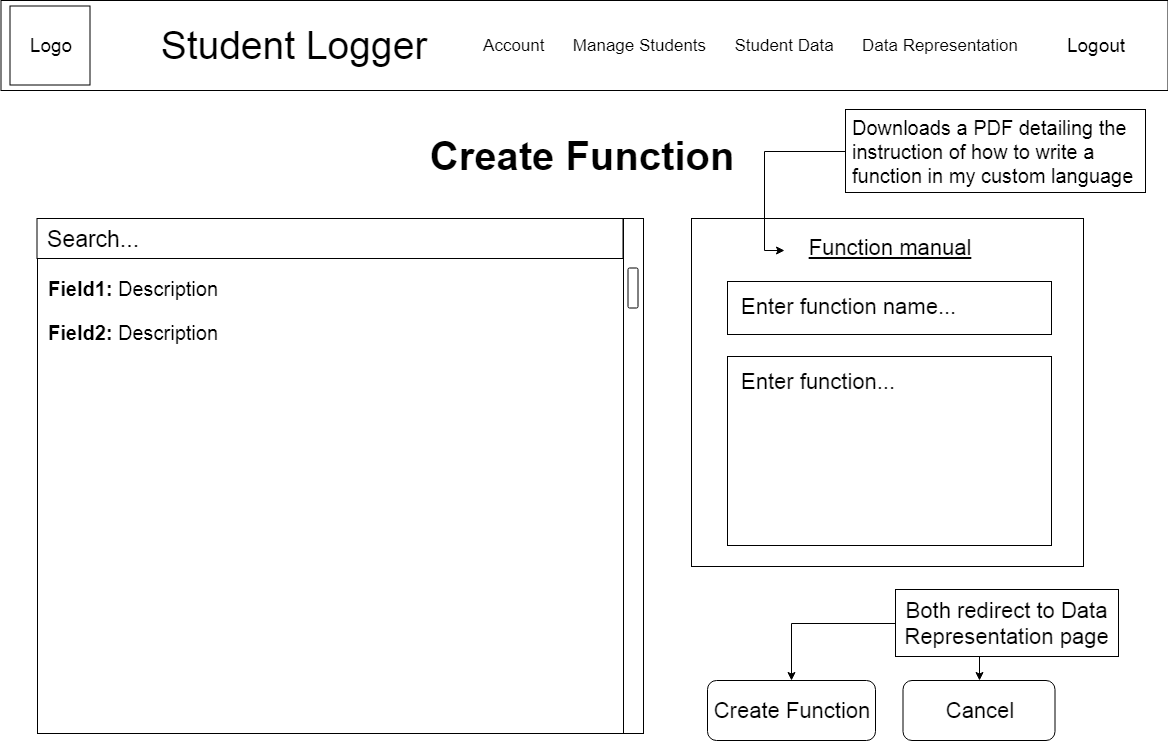

The diagram above was exported from draw.io. Its source (the exported page's mxGraphModel, read from the mxfile embedded in the PNG):
<mxGraphModel dx="1394" dy="715" grid="0" gridSize="10" guides="1" tooltips="1" connect="1" arrows="1" fold="1" page="1" pageScale="1" pageWidth="1169" pageHeight="827" math="0" shadow="0">
  <root>
    <mxCell id="0" />
    <mxCell id="1" parent="0" />
    <mxCell id="6Rgxjjzcj_F-bfWsq7_o-1" value="" style="rounded=0;whiteSpace=wrap;html=1;" parent="1" vertex="1">
      <mxGeometry x="0.5" width="1167" height="90" as="geometry" />
    </mxCell>
    <mxCell id="6Rgxjjzcj_F-bfWsq7_o-2" value="Logo" style="rounded=0;whiteSpace=wrap;html=1;fontSize=19;" parent="1" vertex="1">
      <mxGeometry x="9.5" y="5.5" width="80" height="79" as="geometry" />
    </mxCell>
    <mxCell id="6Rgxjjzcj_F-bfWsq7_o-3" value="Student Logger" style="text;html=1;strokeColor=none;fillColor=none;align=center;verticalAlign=middle;whiteSpace=wrap;rounded=0;fontSize=39;" parent="1" vertex="1">
      <mxGeometry x="136.5" y="18.5" width="312" height="53" as="geometry" />
    </mxCell>
    <mxCell id="6Rgxjjzcj_F-bfWsq7_o-4" value="Account&amp;nbsp; &amp;nbsp; &amp;nbsp; Manage Students&amp;nbsp; &amp;nbsp; &amp;nbsp; Student Data&amp;nbsp; &amp;nbsp; &amp;nbsp; Data Representation" style="text;html=1;strokeColor=none;fillColor=none;align=center;verticalAlign=middle;whiteSpace=wrap;rounded=0;fontSize=17;fontStyle=0" parent="1" vertex="1">
      <mxGeometry x="476.5" y="35" width="547" height="20" as="geometry" />
    </mxCell>
    <mxCell id="6Rgxjjzcj_F-bfWsq7_o-5" value="Logout" style="text;html=1;strokeColor=none;fillColor=none;align=center;verticalAlign=middle;whiteSpace=wrap;rounded=0;fontSize=19;" parent="1" vertex="1">
      <mxGeometry x="1043.5" y="32" width="102" height="26" as="geometry" />
    </mxCell>
    <mxCell id="6Rgxjjzcj_F-bfWsq7_o-7" value="" style="rounded=0;whiteSpace=wrap;html=1;fontSize=30;" parent="1" vertex="1">
      <mxGeometry x="37" y="218" width="586" height="515" as="geometry" />
    </mxCell>
    <mxCell id="6Rgxjjzcj_F-bfWsq7_o-8" value="Search...&lt;div style=&quot;text-align: left ; font-size: 23px&quot;&gt;&lt;/div&gt;" style="rounded=0;whiteSpace=wrap;html=1;fontSize=23;align=left;spacingLeft=7;" parent="1" vertex="1">
      <mxGeometry x="36.5" y="218" width="586" height="40" as="geometry" />
    </mxCell>
    <mxCell id="6Rgxjjzcj_F-bfWsq7_o-9" value="" style="rounded=0;whiteSpace=wrap;html=1;fontSize=23;align=left;" parent="1" vertex="1">
      <mxGeometry x="623" y="218" width="20" height="515" as="geometry" />
    </mxCell>
    <mxCell id="6Rgxjjzcj_F-bfWsq7_o-10" value="" style="rounded=1;whiteSpace=wrap;html=1;fontSize=23;align=left;" parent="1" vertex="1">
      <mxGeometry x="627.5" y="267.5" width="10" height="40" as="geometry" />
    </mxCell>
    <mxCell id="22toU9EGOpxI8H4Pyk76-1" value="&lt;p style=&quot;line-height: 120% ; font-size: 20px&quot;&gt;&lt;font style=&quot;font-size: 20px&quot;&gt;&lt;b&gt;Field1:&lt;/b&gt;&amp;nbsp;Description&lt;br&gt;&lt;/font&gt;&lt;/p&gt;&lt;p style=&quot;line-height: 120% ; font-size: 20px&quot;&gt;&lt;font style=&quot;font-size: 20px&quot;&gt;&lt;b&gt;Field2:&lt;/b&gt;&amp;nbsp;Description&lt;/font&gt;&lt;/p&gt;" style="text;html=1;strokeColor=none;fillColor=none;align=left;verticalAlign=top;whiteSpace=wrap;rounded=0;fontSize=18;" parent="1" vertex="1">
      <mxGeometry x="46" y="250" width="668" height="205" as="geometry" />
    </mxCell>
    <mxCell id="RpdTY8ZStFAeNNG4T1R3-36" value="Create Function" style="text;html=1;strokeColor=none;fillColor=none;align=center;verticalAlign=middle;whiteSpace=wrap;rounded=0;fontSize=40;fontStyle=1" parent="1" vertex="1">
      <mxGeometry x="394" y="129.5" width="374" height="50" as="geometry" />
    </mxCell>
    <mxCell id="RpdTY8ZStFAeNNG4T1R3-46" value="Create Function" style="rounded=1;whiteSpace=wrap;html=1;fontSize=22;align=center;" parent="1" vertex="1">
      <mxGeometry x="707" y="680" width="168" height="60" as="geometry" />
    </mxCell>
    <mxCell id="RpdTY8ZStFAeNNG4T1R3-47" value="Cancel" style="rounded=1;whiteSpace=wrap;html=1;fontSize=22;align=center;" parent="1" vertex="1">
      <mxGeometry x="902.5" y="680" width="152" height="60" as="geometry" />
    </mxCell>
    <mxCell id="RpdTY8ZStFAeNNG4T1R3-49" style="edgeStyle=orthogonalEdgeStyle;rounded=0;orthogonalLoop=1;jettySize=auto;html=1;entryX=0.5;entryY=0;entryDx=0;entryDy=0;fontSize=22;" parent="1" source="RpdTY8ZStFAeNNG4T1R3-48" target="RpdTY8ZStFAeNNG4T1R3-46" edge="1">
      <mxGeometry relative="1" as="geometry" />
    </mxCell>
    <mxCell id="RpdTY8ZStFAeNNG4T1R3-50" style="edgeStyle=orthogonalEdgeStyle;rounded=0;orthogonalLoop=1;jettySize=auto;html=1;exitX=0.5;exitY=1;exitDx=0;exitDy=0;entryX=0.5;entryY=0;entryDx=0;entryDy=0;fontSize=22;" parent="1" source="RpdTY8ZStFAeNNG4T1R3-48" target="RpdTY8ZStFAeNNG4T1R3-47" edge="1">
      <mxGeometry relative="1" as="geometry" />
    </mxCell>
    <mxCell id="RpdTY8ZStFAeNNG4T1R3-48" value="Both redirect to Data Representation page" style="rounded=0;whiteSpace=wrap;html=1;fontSize=22;align=center;" parent="1" vertex="1">
      <mxGeometry x="895" y="589" width="223" height="67" as="geometry" />
    </mxCell>
    <mxCell id="RpdTY8ZStFAeNNG4T1R3-51" value="" style="rounded=0;whiteSpace=wrap;html=1;fontSize=22;align=center;" parent="1" vertex="1">
      <mxGeometry x="691" y="218" width="392" height="348" as="geometry" />
    </mxCell>
    <mxCell id="RpdTY8ZStFAeNNG4T1R3-52" value="Function manual" style="text;html=1;strokeColor=none;fillColor=none;align=center;verticalAlign=top;whiteSpace=wrap;rounded=0;fontSize=22;fontStyle=4" parent="1" vertex="1">
      <mxGeometry x="784" y="228" width="210" height="44" as="geometry" />
    </mxCell>
    <mxCell id="RpdTY8ZStFAeNNG4T1R3-53" value="&lt;div style=&quot;text-align: left&quot;&gt;&lt;span&gt;Enter function...&lt;/span&gt;&lt;/div&gt;&lt;div style=&quot;text-align: left&quot;&gt;&lt;/div&gt;" style="rounded=0;whiteSpace=wrap;html=1;fontSize=22;align=left;verticalAlign=top;spacingTop=5;spacingLeft=11;" parent="1" vertex="1">
      <mxGeometry x="727" y="356" width="324" height="189" as="geometry" />
    </mxCell>
    <mxCell id="RpdTY8ZStFAeNNG4T1R3-56" style="edgeStyle=orthogonalEdgeStyle;rounded=0;orthogonalLoop=1;jettySize=auto;html=1;exitX=0;exitY=0.5;exitDx=0;exitDy=0;entryX=0;entryY=0.5;entryDx=0;entryDy=0;fontSize=20;" parent="1" source="RpdTY8ZStFAeNNG4T1R3-54" target="RpdTY8ZStFAeNNG4T1R3-52" edge="1">
      <mxGeometry relative="1" as="geometry" />
    </mxCell>
    <mxCell id="RpdTY8ZStFAeNNG4T1R3-54" value="Downloads a PDF detailing the instruction of how to write a function in my custom language" style="rounded=0;whiteSpace=wrap;html=1;fontSize=20;align=left;spacingLeft=4;" parent="1" vertex="1">
      <mxGeometry x="845" y="109" width="300" height="83" as="geometry" />
    </mxCell>
    <mxCell id="RztUyB0JRWmr8XYgM4i--1" value="&lt;div style=&quot;text-align: left&quot;&gt;&lt;span&gt;Enter function name...&lt;/span&gt;&lt;/div&gt;&lt;div style=&quot;text-align: left&quot;&gt;&lt;/div&gt;" style="rounded=0;whiteSpace=wrap;html=1;fontSize=22;align=left;verticalAlign=top;spacingTop=5;spacingLeft=11;" vertex="1" parent="1">
      <mxGeometry x="727" y="281" width="324" height="53" as="geometry" />
    </mxCell>
  </root>
</mxGraphModel>